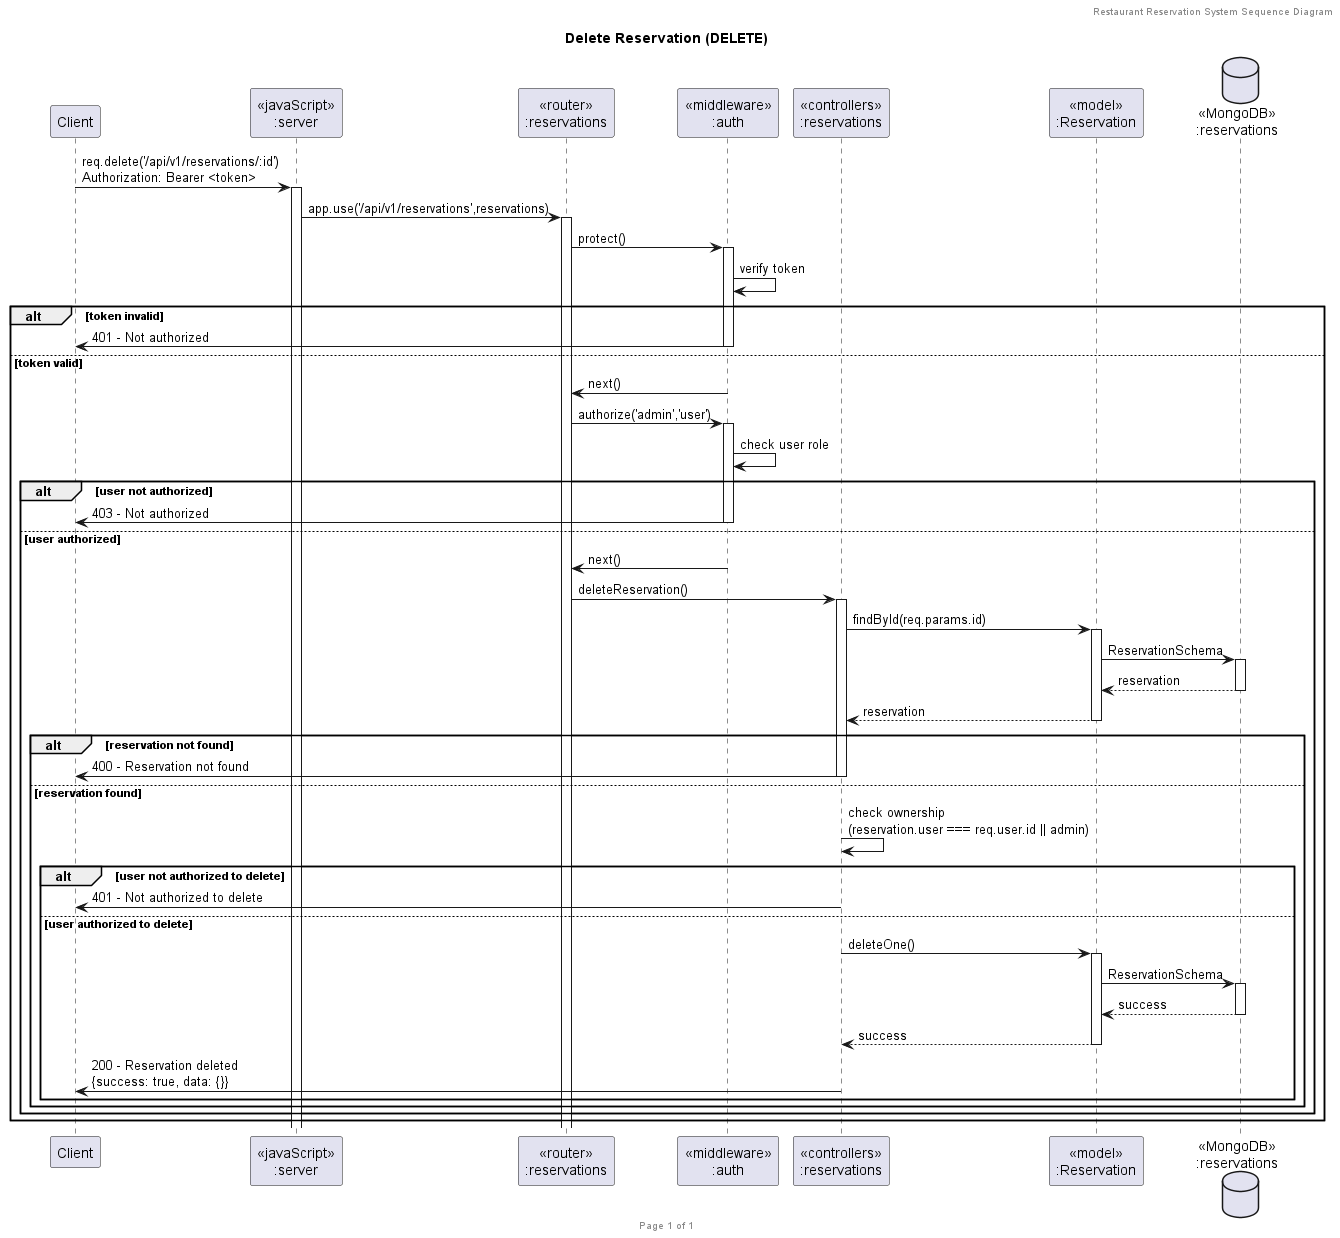

The diagram above was rendered by PlantUML. Its source (embedded in the PNG):
@startuml Delete Reservation (DELETE)

header Restaurant Reservation System Sequence Diagram
footer Page %page% of %lastpage%
title "Delete Reservation (DELETE)"

participant "Client" as client
participant "<<javaScript>>\n:server" as server
participant "<<router>>\n:reservations" as routerReservations
participant "<<middleware>>\n:auth" as middlewareAuth
participant "<<controllers>>\n:reservations" as controllersReservations
participant "<<model>>\n:Reservation" as modelReservation
database "<<MongoDB>>\n:reservations" as ReservationsDatabase

client->server ++:req.delete('/api/v1/reservations/:id')\nAuthorization: Bearer <token>
server->routerReservations ++:app.use('/api/v1/reservations',reservations)
routerReservations -> middlewareAuth ++:protect()
middlewareAuth->middlewareAuth:verify token
alt token invalid
    middlewareAuth->client --:401 - Not authorized
else token valid
    middlewareAuth->routerReservations --:next()
    routerReservations -> middlewareAuth ++:authorize('admin','user')
    middlewareAuth->middlewareAuth:check user role
    alt user not authorized
        middlewareAuth->client --:403 - Not authorized
    else user authorized
        middlewareAuth->routerReservations --:next()
        routerReservations -> controllersReservations ++:deleteReservation()
        controllersReservations->modelReservation ++:findById(req.params.id)
        modelReservation ->ReservationsDatabase ++: ReservationSchema
        ReservationsDatabase --> modelReservation --: reservation
        controllersReservations <-- modelReservation --:reservation
        alt reservation not found
            controllersReservations->client --:400 - Reservation not found
        else reservation found
            controllersReservations->controllersReservations:check ownership\n(reservation.user === req.user.id || admin)
            alt user not authorized to delete
                controllersReservations->client --:401 - Not authorized to delete
            else user authorized to delete
                controllersReservations->modelReservation ++:deleteOne()
                modelReservation ->ReservationsDatabase ++: ReservationSchema
                ReservationsDatabase --> modelReservation --: success
                controllersReservations <-- modelReservation --:success
                controllersReservations->client --:200 - Reservation deleted\n{success: true, data: {}}
            end
        end
    end
end

@enduml